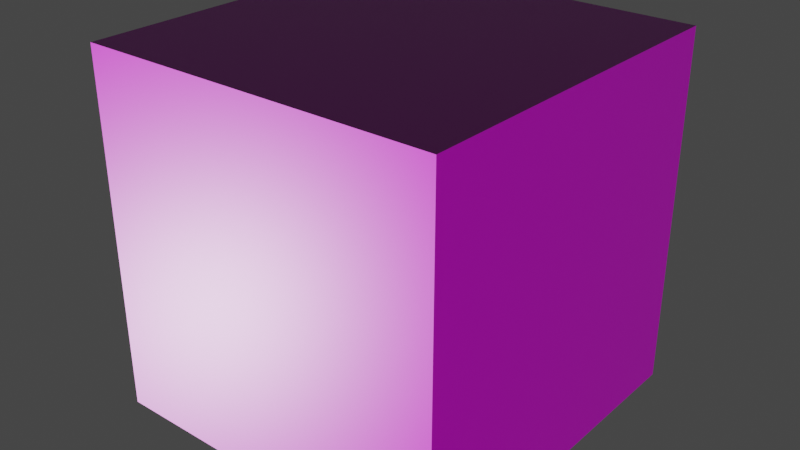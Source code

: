 # Source: material.blend  (saved by Blender 2.93.21; exported with 4.5.12 LTS)
import bpy
from mathutils import Matrix  # noqa: F401  (used for matrix-valued properties, if any)

bpy.ops.wm.read_factory_settings(use_empty=True)
scene = bpy.context.scene
scene.name = 'Scene'

# ---- collections
col_collection = bpy.data.collections.new('Collection'); scene.collection.children.link(col_collection)
col_antique_cabinet = bpy.data.collections.new('Antique cabinet'); col_collection.children.link(col_antique_cabinet)
col_wireless_mouse = bpy.data.collections.new('Wireless Mouse'); col_collection.children.link(col_wireless_mouse)

# ---- images (referenced by path relative to the original .blend; pixels are not part of the script)
import os
ASSET_DIR = os.environ.get("B2B_ASSET_DIR", "")  # directory of the original .blend (textures are referenced by path, not embedded)
HERE = os.path.dirname(os.path.abspath(__file__))  # packed textures are extracted next to this script under _unpacked/

def load_image(name, relpath, width, height, colorspace="sRGB"):
    """Load a texture the original file referenced (path relative to the .blend, or extracted next to this script)."""
    p = next((c for c in (os.path.join(HERE, relpath), os.path.join(ASSET_DIR, relpath)) if relpath and os.path.exists(c)), "")
    if p:
        img = bpy.data.images.load(p, check_existing=True)
        img.name = name
    else:  # same state as the original file: an image datablock whose file is absent (Cycles renders it pink)
        img = bpy.data.images.new(name, width, height)
        img.source = "FILE"
        img.filepath = "//" + (relpath or name)
    img.colorspace_settings.name = colorspace
    return img
img_gwc_tree_bark_23_eucalyptus_normal_jpg = load_image('GWC Tree Bark 23 Eucalyptus_normal.jpg', 'GWC Tree Bark 23 Eucalyptus_normal.jpg', 1024, 1024, 'Non-Color')
img_gwc_tree_bark_23_eucalyptus_roughness_jpg = load_image('GWC Tree Bark 23 Eucalyptus_roughness.jpg', 'GWC Tree Bark 23 Eucalyptus_roughness.jpg', 1024, 1024, 'Non-Color')
img_gwc_tree_bark_23_eucalyptus_displacement_jpg = load_image('GWC Tree Bark 23 Eucalyptus_displacement.jpg', 'GWC Tree Bark 23 Eucalyptus_displacement.jpg', 1024, 1024, 'Non-Color')
img_gwc_tree_bark_23_eucalyptus_base_color_jpg = load_image('GWC Tree Bark 23 Eucalyptus_base_color.jpg', 'GWC Tree Bark 23 Eucalyptus_base_color.jpg', 1024, 1024, 'sRGB')

# ---- materials (node trees are filled in below, after node groups)
mat_eucalyptus_macarthurii = bpy.data.materials.new('Eucalyptus macarthurii')
mat_eucalyptus_macarthurii.displacement_method = 'BOTH'
mat_eucalyptus_macarthurii.use_transparent_shadow = False

# ---- material node trees
mat_eucalyptus_macarthurii.use_nodes = True; mat_eucalyptus_macarthurii.node_tree.nodes.clear()
_N = mat_eucalyptus_macarthurii.node_tree.nodes; _L = mat_eucalyptus_macarthurii.node_tree.links
n0 = _N.new('NodeFrame'); n0.name = 'Frame'; n0.location = (-1130, 596)
n0.label = 'GWC Tree Bark 23 Eucalyptus Shader'
n0.width = 1439
n0.label_size = 13
n1 = _N.new('NodeFrame'); n1.name = 'Frame.001'; n1.location = (394, -30)
n1.label = 'GWC Tree Bark 23 Eucalyptus Texture Set'
n1.width = 314
n1.label_size = 13
n2 = _N.new('ShaderNodeUVMap'); n2.name = 'UV Map'; n2.location = (30, -237)
n3 = _N.new('ShaderNodeTexImage'); n3.name = 'Image Texture.003'; n3.location = (30, -479)
n3.label = 'Normal'
n3.hide = True
n3.image = img_gwc_tree_bark_23_eucalyptus_normal_jpg
n3.projection_blend = 0.5
n4 = _N.new('ShaderNodeTexImage'); n4.name = 'Image Texture.004'; n4.location = (31, -619)
n4.label = 'Roughness'
n4.hide = True
n4.image = img_gwc_tree_bark_23_eucalyptus_roughness_jpg
n4.projection_blend = 0.5
n5 = _N.new('ShaderNodeDisplacement'); n5.name = 'Displacement'; n5.location = (-289, 660)
n5.inputs[2].default_value = 0.0
n6 = _N.new('ShaderNodeValToRGB'); n6.name = 'ColorRamp'; n6.location = (761, -653)
n6.label = 'Roughness control'
n6.hide = True
while len(n6.color_ramp.elements) > 1: n6.color_ramp.elements.remove(n6.color_ramp.elements[-1])
n6.color_ramp.elements[0].position = 0.0; n6.color_ramp.elements[0].color = (0.0, 0.0, 0.0, 1.0)
_e = n6.color_ramp.elements.new(1.0); _e.color = (1.0, 1.0, 1.0, 1.0)
n7 = _N.new('ShaderNodeTexImage'); n7.name = 'Image Texture.001'; n7.location = (41, -188)
n7.label = 'Displacement'
n7.hide = True
n7.image = img_gwc_tree_bark_23_eucalyptus_displacement_jpg
n7.projection_blend = 0.5
n8 = _N.new('ShaderNodeBsdfPrincipled'); n8.name = 'Principled BSDF'; n8.location = (1169, -247)
n8.distribution = 'GGX'
n8.subsurface_method = 'BURLEY'
n8.inputs[3].default_value = 1.45
n8.inputs[27].default_value = (0.0, 0.0, 0.0, 1.0)
n8.inputs[28].default_value = 1.0
n9 = _N.new('ShaderNodeOutputMaterial'); n9.name = 'Material Output'; n9.location = (431, 541)
n10 = _N.new('ShaderNodeTexImage'); n10.name = 'Image Texture'; n10.location = (44, -35)
n10.label = 'BaseColor'
n10.hide = True
n10.image = img_gwc_tree_bark_23_eucalyptus_base_color_jpg
n10.projection_blend = 0.5
n11 = _N.new('ShaderNodeMapping'); n11.name = 'Mapping'; n11.location = (230, -237)
n11.hide = True
n11.vector_type = 'TEXTURE'
n12 = _N.new('ShaderNodeNormalMap'); n12.name = 'Normal Map'; n12.location = (830, -284)
n1.parent = n0
n2.parent = n0
n3.parent = n1
n4.parent = n1
n6.parent = n0
n7.parent = n1
n8.parent = n0
n10.parent = n1
n11.parent = n0
n12.parent = n0
_L.new(n11.outputs[0], n10.inputs[0])
_L.new(n11.outputs[0], n7.inputs[0])
_L.new(n11.outputs[0], n3.inputs[0])
_L.new(n3.outputs[0], n12.inputs[1])
_L.new(n2.outputs[0], n11.inputs[0])
_L.new(n11.outputs[0], n4.inputs[0])
_L.new(n4.outputs[0], n6.inputs[0])
_L.new(n10.outputs[0], n8.inputs[0])
_L.new(n12.outputs[0], n8.inputs[5])
_L.new(n6.outputs[0], n8.inputs[2])
_L.new(n8.outputs[0], n9.inputs[0])
_L.new(n7.outputs[0], n5.inputs[0])
_L.new(n5.outputs[0], n9.inputs[2])
n9.is_active_output = True

# ---- world
world_world = bpy.data.worlds.new('World'); scene.world = world_world
world_world.use_nodes = True; world_world.node_tree.nodes.clear()
_N = world_world.node_tree.nodes; _L = world_world.node_tree.links
n0 = _N.new('ShaderNodeOutputWorld'); n0.name = 'World Output'; n0.location = (300, 300)
n1 = _N.new('ShaderNodeBackground'); n1.name = 'Background'; n1.location = (10, 300)
n1.inputs[0].default_value = (0.05088, 0.05088, 0.05088, 1.0)
_L.new(n1.outputs[0], n0.inputs[0])
n0.is_active_output = True
world_world.color = (0.05088, 0.05088, 0.05088)
world_world.use_sun_shadow = False
world_world.sun_shadow_jitter_overblur = 0.0

# ---- meshes
me_cube_001 = bpy.data.meshes.new('Cube.001')
me_cube_001.from_pydata([(-1.0, -1.0, -1.0), (-1.0, -1.0, 1.0), (-1.0, 1.0, -1.0), (-1.0, 1.0, 1.0), (1.0, -1.0, -1.0), (1.0, -1.0, 1.0), (1.0, 1.0, -1.0), (1.0, 1.0, 1.0)], [], [(0, 1, 3, 2), (2, 3, 7, 6), (6, 7, 5, 4), (4, 5, 1, 0), (2, 6, 4, 0), (7, 3, 1, 5)])
_uv = me_cube_001.uv_layers.new(name='UVMap')
_uv.uv.foreach_set('vector', [0.375, 0.0, 0.625, 0.0, 0.625, 0.25, 0.375, 0.25, 0.375, 0.25, 0.625, 0.25, 0.625, 0.5, 0.375, 0.5, 0.375, 0.5, 0.625, 0.5, 0.625, 0.75, 0.375, 0.75, 0.375, 0.75, 0.625, 0.75, 0.625, 1.0, 0.375, 1.0, 0.125, 0.5, 0.375, 0.5, 0.375, 0.75, 0.125, 0.75, 0.625, 0.5, 0.875, 0.5, 0.875, 0.75, 0.625, 0.75])
_uv = me_cube_001.uv_layers.new(name='automap')
_uv.uv.foreach_set('vector', [0.375, 0.0, 0.625, 0.0, 0.625, 0.25, 0.375, 0.25, 0.375, 0.25, 0.625, 0.25, 0.625, 0.5, 0.375, 0.5, 0.375, 0.5, 0.625, 0.5, 0.625, 0.75, 0.375, 0.75, 0.375, 0.75, 0.625, 0.75, 0.625, 1.0, 0.375, 1.0, 0.125, 0.5, 0.375, 0.5, 0.375, 0.75, 0.125, 0.75, 0.625, 0.5, 0.875, 0.5, 0.875, 0.75, 0.625, 0.75])
_uv.active_render = True
me_cube_001.materials.append(mat_eucalyptus_macarthurii)
me_cube_001.use_remesh_fix_poles = True
me_cube_001.use_remesh_preserve_attributes = False
me_cube_001.auto_texspace = False
me_cube_001.update()

# ---- objects
ob_cube = bpy.data.objects.new('Cube', me_cube_001)

# ---- transforms, parenting, visibility, modifiers, constraints
ob_cube.location = (0.0, 0.0, 0.0)

# ---- collection membership
col_collection.objects.link(ob_cube)

# ---- scene / render settings (as saved in the file)
scene.frame_start = 1; scene.frame_end = 250; scene.frame_set(1)
scene.render.engine = 'BLENDER_EEVEE_NEXT'
scene.cycles.use_denoising = False
scene.cycles.samples = 128
scene.cycles.sampling_pattern = 'TABULATED_SOBOL'
scene.cycles.use_adaptive_sampling = False
scene.cycles.use_light_tree = False
scene.view_settings.view_transform = 'Filmic'
bpy.context.view_layer.update()

# ---- added for rendering (the .blend has no active camera and no usable light): camera, sun
cam_auto = bpy.data.cameras.new('AutoCamera')
cam_auto.lens = 50.0
cam_auto.sensor_width = 36.0
cam_auto.clip_end = 1000.0
ob_auto_camera = bpy.data.objects.new('AutoCamera', cam_auto)
scene.collection.objects.link(ob_auto_camera)
ob_auto_camera.location = (3.20507, -3.84609, 2.56406)
ob_auto_camera.rotation_euler = (1.09748, -7.21219e-08, 0.694738)
scene.camera = ob_auto_camera
light_auto_sun = bpy.data.lights.new('AutoSun', 'SUN')
light_auto_sun.energy = 3.0
light_auto_sun.angle = 0.0523599
ob_auto_sun = bpy.data.objects.new('AutoSun', light_auto_sun)
scene.collection.objects.link(ob_auto_sun)
ob_auto_sun.rotation_euler = (0.872665, 0.174533, 0.523599)
bpy.context.view_layer.update()
